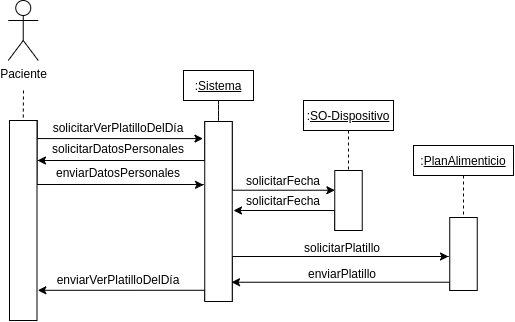

The diagram above was exported from draw.io. Its source (the exported page's mxGraphModel, read from the mxfile embedded in the PNG):
<mxGraphModel dx="599" dy="348" grid="1" gridSize="10" guides="1" tooltips="1" connect="1" arrows="1" fold="1" page="1" pageScale="1" pageWidth="827" pageHeight="1169" math="0" shadow="0">
  <root>
    <mxCell id="0" />
    <mxCell id="1" parent="0" />
    <mxCell id="oEJ2Vh5QAadM8KZjJZPf-8" style="edgeStyle=orthogonalEdgeStyle;rounded=0;orthogonalLoop=1;jettySize=auto;html=1;exitX=1;exitY=0;exitDx=0;exitDy=0;entryX=-0.066;entryY=0.095;entryDx=0;entryDy=0;entryPerimeter=0;endArrow=classic;endFill=1;" edge="1" parent="1" source="oEJ2Vh5QAadM8KZjJZPf-1" target="oEJ2Vh5QAadM8KZjJZPf-6">
      <mxGeometry relative="1" as="geometry">
        <Array as="points">
          <mxPoint x="373" y="258" />
        </Array>
      </mxGeometry>
    </mxCell>
    <mxCell id="oEJ2Vh5QAadM8KZjJZPf-13" style="edgeStyle=orthogonalEdgeStyle;rounded=0;orthogonalLoop=1;jettySize=auto;html=1;exitX=1;exitY=0;exitDx=0;exitDy=0;endArrow=classic;endFill=1;entryX=-0.045;entryY=0.352;entryDx=0;entryDy=0;entryPerimeter=0;" edge="1" parent="1" source="oEJ2Vh5QAadM8KZjJZPf-1" target="oEJ2Vh5QAadM8KZjJZPf-6">
      <mxGeometry relative="1" as="geometry">
        <mxPoint x="541" y="350" as="targetPoint" />
        <Array as="points">
          <mxPoint x="373" y="304" />
          <mxPoint x="540" y="304" />
        </Array>
      </mxGeometry>
    </mxCell>
    <mxCell id="oEJ2Vh5QAadM8KZjJZPf-1" value="" style="rounded=0;whiteSpace=wrap;html=1;" vertex="1" parent="1">
      <mxGeometry x="346" y="240" width="27.5" height="200" as="geometry" />
    </mxCell>
    <mxCell id="oEJ2Vh5QAadM8KZjJZPf-4" style="edgeStyle=orthogonalEdgeStyle;rounded=0;orthogonalLoop=1;jettySize=auto;html=1;entryX=0.5;entryY=0;entryDx=0;entryDy=0;dashed=1;endArrow=none;endFill=0;" edge="1" parent="1" target="oEJ2Vh5QAadM8KZjJZPf-1">
      <mxGeometry relative="1" as="geometry">
        <mxPoint x="360" y="210" as="sourcePoint" />
      </mxGeometry>
    </mxCell>
    <mxCell id="oEJ2Vh5QAadM8KZjJZPf-2" value="Paciente" style="shape=umlActor;verticalLabelPosition=bottom;verticalAlign=top;html=1;outlineConnect=0;" vertex="1" parent="1">
      <mxGeometry x="344.75" y="120" width="30" height="60" as="geometry" />
    </mxCell>
    <mxCell id="oEJ2Vh5QAadM8KZjJZPf-7" style="edgeStyle=orthogonalEdgeStyle;rounded=0;orthogonalLoop=1;jettySize=auto;html=1;entryX=0.5;entryY=0;entryDx=0;entryDy=0;dashed=1;endArrow=none;endFill=0;" edge="1" parent="1" source="oEJ2Vh5QAadM8KZjJZPf-5" target="oEJ2Vh5QAadM8KZjJZPf-6">
      <mxGeometry relative="1" as="geometry" />
    </mxCell>
    <mxCell id="oEJ2Vh5QAadM8KZjJZPf-5" value=":&lt;u&gt;Sistema&lt;/u&gt;" style="rounded=0;whiteSpace=wrap;html=1;" vertex="1" parent="1">
      <mxGeometry x="520" y="190" width="70" height="30" as="geometry" />
    </mxCell>
    <mxCell id="oEJ2Vh5QAadM8KZjJZPf-10" style="edgeStyle=orthogonalEdgeStyle;rounded=0;orthogonalLoop=1;jettySize=auto;html=1;exitX=0;exitY=0;exitDx=0;exitDy=0;endArrow=classic;endFill=1;" edge="1" parent="1" source="oEJ2Vh5QAadM8KZjJZPf-6">
      <mxGeometry relative="1" as="geometry">
        <mxPoint x="374" y="280" as="targetPoint" />
        <Array as="points">
          <mxPoint x="541" y="280" />
          <mxPoint x="374" y="280" />
        </Array>
      </mxGeometry>
    </mxCell>
    <mxCell id="oEJ2Vh5QAadM8KZjJZPf-24" style="edgeStyle=orthogonalEdgeStyle;rounded=0;orthogonalLoop=1;jettySize=auto;html=1;exitX=1;exitY=0;exitDx=0;exitDy=0;entryX=0.006;entryY=0.329;entryDx=0;entryDy=0;entryPerimeter=0;endArrow=classic;endFill=1;" edge="1" parent="1" source="oEJ2Vh5QAadM8KZjJZPf-6" target="oEJ2Vh5QAadM8KZjJZPf-19">
      <mxGeometry relative="1" as="geometry">
        <Array as="points">
          <mxPoint x="569" y="310" />
        </Array>
      </mxGeometry>
    </mxCell>
    <mxCell id="oEJ2Vh5QAadM8KZjJZPf-33" style="edgeStyle=orthogonalEdgeStyle;rounded=0;orthogonalLoop=1;jettySize=auto;html=1;exitX=1;exitY=1;exitDx=0;exitDy=0;endArrow=classic;endFill=1;" edge="1" parent="1" source="oEJ2Vh5QAadM8KZjJZPf-6">
      <mxGeometry relative="1" as="geometry">
        <mxPoint x="785" y="376" as="targetPoint" />
        <Array as="points">
          <mxPoint x="569" y="376" />
          <mxPoint x="785" y="376" />
        </Array>
      </mxGeometry>
    </mxCell>
    <mxCell id="oEJ2Vh5QAadM8KZjJZPf-39" style="edgeStyle=orthogonalEdgeStyle;rounded=0;orthogonalLoop=1;jettySize=auto;html=1;exitX=0;exitY=1;exitDx=0;exitDy=0;entryX=1.029;entryY=0.849;entryDx=0;entryDy=0;entryPerimeter=0;endArrow=classic;endFill=1;" edge="1" parent="1" source="oEJ2Vh5QAadM8KZjJZPf-6" target="oEJ2Vh5QAadM8KZjJZPf-1">
      <mxGeometry relative="1" as="geometry">
        <Array as="points">
          <mxPoint x="541" y="410" />
        </Array>
      </mxGeometry>
    </mxCell>
    <mxCell id="oEJ2Vh5QAadM8KZjJZPf-6" value="" style="rounded=0;whiteSpace=wrap;html=1;" vertex="1" parent="1">
      <mxGeometry x="541.25" y="241" width="27.5" height="180" as="geometry" />
    </mxCell>
    <mxCell id="oEJ2Vh5QAadM8KZjJZPf-9" value="solicitarVerPlatilloDelDía" style="text;html=1;strokeColor=none;fillColor=none;align=center;verticalAlign=middle;whiteSpace=wrap;rounded=0;" vertex="1" parent="1">
      <mxGeometry x="435" y="237" width="40" height="20" as="geometry" />
    </mxCell>
    <mxCell id="oEJ2Vh5QAadM8KZjJZPf-12" value="solicitarDatosPersonales" style="text;html=1;strokeColor=none;fillColor=none;align=center;verticalAlign=middle;whiteSpace=wrap;rounded=0;" vertex="1" parent="1">
      <mxGeometry x="435" y="258" width="40" height="20" as="geometry" />
    </mxCell>
    <mxCell id="oEJ2Vh5QAadM8KZjJZPf-15" value="enviarDatosPersonales" style="text;html=1;strokeColor=none;fillColor=none;align=center;verticalAlign=middle;whiteSpace=wrap;rounded=0;" vertex="1" parent="1">
      <mxGeometry x="435" y="282" width="40" height="20" as="geometry" />
    </mxCell>
    <mxCell id="oEJ2Vh5QAadM8KZjJZPf-17" style="edgeStyle=orthogonalEdgeStyle;rounded=0;orthogonalLoop=1;jettySize=auto;html=1;entryX=0.5;entryY=0;entryDx=0;entryDy=0;dashed=1;endArrow=none;endFill=0;" edge="1" parent="1" source="oEJ2Vh5QAadM8KZjJZPf-18" target="oEJ2Vh5QAadM8KZjJZPf-19">
      <mxGeometry relative="1" as="geometry" />
    </mxCell>
    <mxCell id="oEJ2Vh5QAadM8KZjJZPf-18" value=":&lt;u&gt;SO-Dispositivo&lt;/u&gt;" style="rounded=0;whiteSpace=wrap;html=1;" vertex="1" parent="1">
      <mxGeometry x="640" y="220" width="90" height="30" as="geometry" />
    </mxCell>
    <mxCell id="oEJ2Vh5QAadM8KZjJZPf-27" style="edgeStyle=orthogonalEdgeStyle;rounded=0;orthogonalLoop=1;jettySize=auto;html=1;exitX=0;exitY=1;exitDx=0;exitDy=0;endArrow=classic;endFill=1;" edge="1" parent="1" source="oEJ2Vh5QAadM8KZjJZPf-19">
      <mxGeometry relative="1" as="geometry">
        <mxPoint x="570" y="330" as="targetPoint" />
        <Array as="points">
          <mxPoint x="671" y="330" />
        </Array>
      </mxGeometry>
    </mxCell>
    <mxCell id="oEJ2Vh5QAadM8KZjJZPf-19" value="" style="rounded=0;whiteSpace=wrap;html=1;" vertex="1" parent="1">
      <mxGeometry x="671.25" y="290" width="27.5" height="60" as="geometry" />
    </mxCell>
    <mxCell id="oEJ2Vh5QAadM8KZjJZPf-22" value="solicitarFecha" style="text;html=1;strokeColor=none;fillColor=none;align=center;verticalAlign=middle;whiteSpace=wrap;rounded=0;" vertex="1" parent="1">
      <mxGeometry x="600" y="290" width="40" height="20" as="geometry" />
    </mxCell>
    <mxCell id="oEJ2Vh5QAadM8KZjJZPf-28" value="solicitarFecha" style="text;html=1;strokeColor=none;fillColor=none;align=center;verticalAlign=middle;whiteSpace=wrap;rounded=0;" vertex="1" parent="1">
      <mxGeometry x="600" y="310" width="40" height="20" as="geometry" />
    </mxCell>
    <mxCell id="oEJ2Vh5QAadM8KZjJZPf-29" style="edgeStyle=orthogonalEdgeStyle;rounded=0;orthogonalLoop=1;jettySize=auto;html=1;entryX=0.5;entryY=0;entryDx=0;entryDy=0;dashed=1;endArrow=none;endFill=0;" edge="1" parent="1" source="oEJ2Vh5QAadM8KZjJZPf-30" target="oEJ2Vh5QAadM8KZjJZPf-31">
      <mxGeometry relative="1" as="geometry" />
    </mxCell>
    <mxCell id="oEJ2Vh5QAadM8KZjJZPf-30" value=":&lt;u&gt;PlanAlimenticio&lt;/u&gt;" style="rounded=0;whiteSpace=wrap;html=1;" vertex="1" parent="1">
      <mxGeometry x="750" y="265" width="100" height="30" as="geometry" />
    </mxCell>
    <mxCell id="oEJ2Vh5QAadM8KZjJZPf-36" style="edgeStyle=orthogonalEdgeStyle;rounded=0;orthogonalLoop=1;jettySize=auto;html=1;exitX=0;exitY=1;exitDx=0;exitDy=0;entryX=0.973;entryY=0.893;entryDx=0;entryDy=0;entryPerimeter=0;endArrow=classic;endFill=1;" edge="1" parent="1" source="oEJ2Vh5QAadM8KZjJZPf-31" target="oEJ2Vh5QAadM8KZjJZPf-6">
      <mxGeometry relative="1" as="geometry">
        <Array as="points">
          <mxPoint x="786" y="402" />
        </Array>
      </mxGeometry>
    </mxCell>
    <mxCell id="oEJ2Vh5QAadM8KZjJZPf-31" value="" style="rounded=0;whiteSpace=wrap;html=1;" vertex="1" parent="1">
      <mxGeometry x="786.25" y="337" width="27.5" height="73" as="geometry" />
    </mxCell>
    <mxCell id="oEJ2Vh5QAadM8KZjJZPf-34" value="solicitarPlatillo" style="text;html=1;strokeColor=none;fillColor=none;align=center;verticalAlign=middle;whiteSpace=wrap;rounded=0;" vertex="1" parent="1">
      <mxGeometry x="658.75" y="357" width="40" height="20" as="geometry" />
    </mxCell>
    <mxCell id="oEJ2Vh5QAadM8KZjJZPf-37" value="enviarPlatillo" style="text;html=1;strokeColor=none;fillColor=none;align=center;verticalAlign=middle;whiteSpace=wrap;rounded=0;" vertex="1" parent="1">
      <mxGeometry x="658.75" y="383" width="40" height="20" as="geometry" />
    </mxCell>
    <mxCell id="oEJ2Vh5QAadM8KZjJZPf-40" value="enviarVerPlatilloDelDía" style="text;html=1;strokeColor=none;fillColor=none;align=center;verticalAlign=middle;whiteSpace=wrap;rounded=0;" vertex="1" parent="1">
      <mxGeometry x="435" y="389" width="40" height="20" as="geometry" />
    </mxCell>
  </root>
</mxGraphModel>